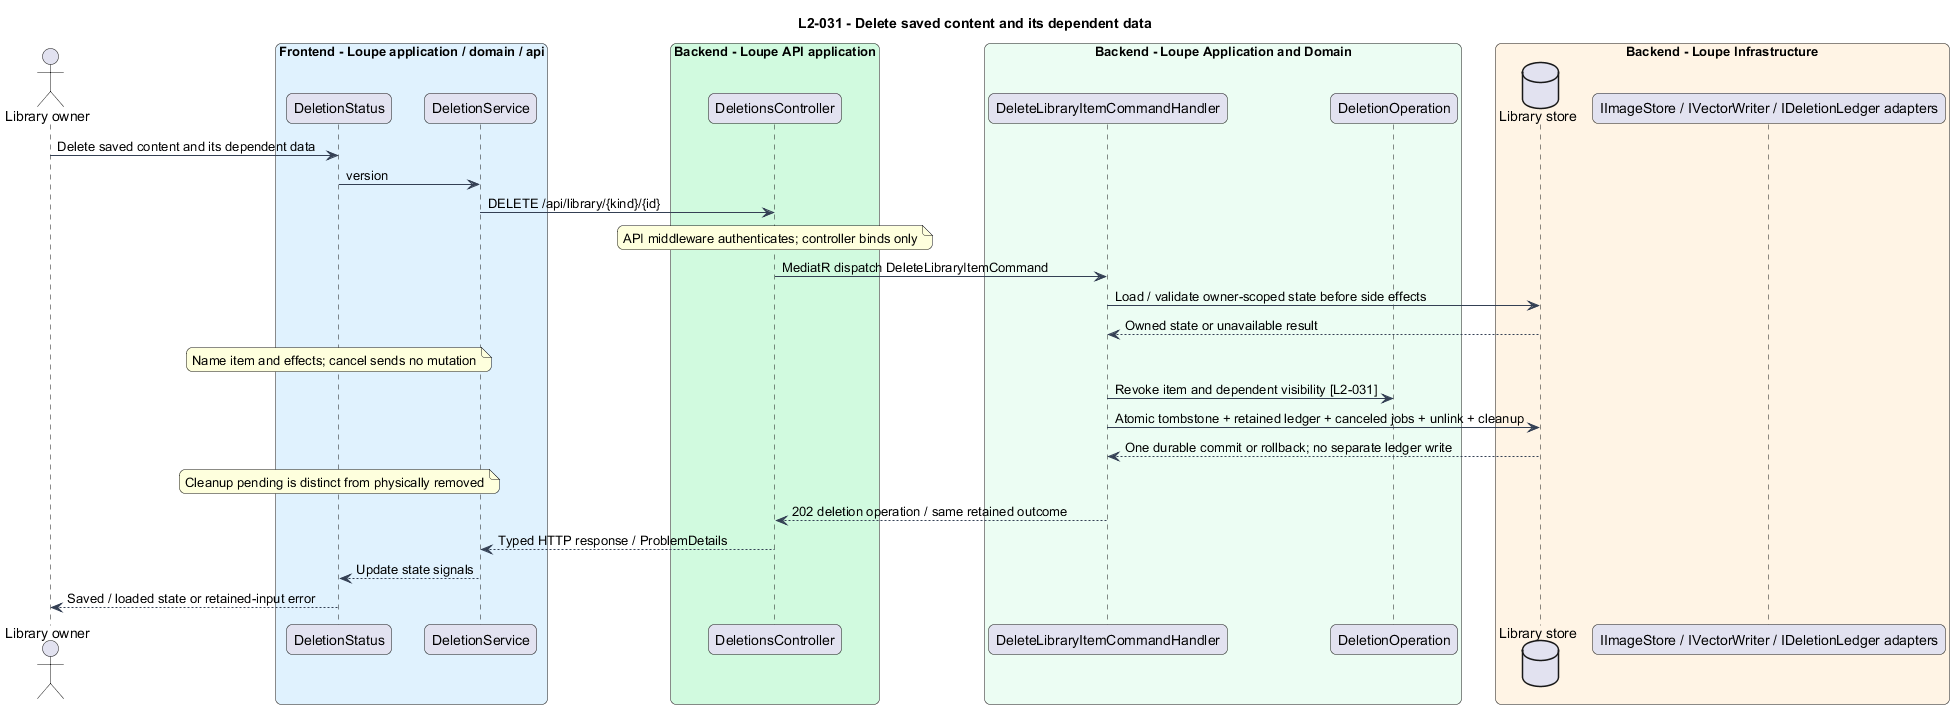

The diagram above was rendered by PlantUML. Its source (embedded in the PNG):
@startuml
title L2-031 - Delete saved content and its dependent data
skinparam backgroundColor #FFFFFF
skinparam shadowing false
skinparam roundcorner 12
skinparam defaultFontName Arial
skinparam ArrowColor #344054
skinparam rectangle {
  BorderColor #344054
  FontColor #101828
}
skinparam package {
  BorderColor #667085
  FontColor #101828
  BackgroundColor #F9FAFB
}

actor "Library owner" as actor
box "Frontend - Loupe application / domain / api" #E0F2FE
participant "DeletionStatus" as page
participant "DeletionService" as client
end box
box "Backend - Loupe API application" #D1FADF
participant "DeletionsController" as controller
end box
box "Backend - Loupe Application and Domain" #ECFDF3
participant "DeleteLibraryItemCommandHandler" as handler
participant "DeletionOperation" as entity
end box
box "Backend - Loupe Infrastructure" #FFF4E5
database "Library store" as db
participant "IImageStore / IVectorWriter / IDeletionLedger adapters" as ext
end box
actor -> page : Delete saved content and its dependent data
page -> client : version
client -> controller : DELETE /api/library/{kind}/{id}
note over controller : API middleware authenticates; controller binds only
controller -> handler : MediatR dispatch DeleteLibraryItemCommand
handler -> db : Load / validate owner-scoped state before side effects
db --> handler : Owned state or unavailable result
note over page : Name item and effects; cancel sends no mutation
handler -> entity : Revoke item and dependent visibility [L2-031]
handler -> db : Atomic tombstone + retained ledger + canceled jobs + unlink + cleanup
db --> handler : One durable commit or rollback; no separate ledger write
note over page : Cleanup pending is distinct from physically removed
handler --> controller : 202 deletion operation / same retained outcome
controller --> client : Typed HTTP response / ProblemDetails
client --> page : Update state signals
page --> actor : Saved / loaded state or retained-input error
@enduml